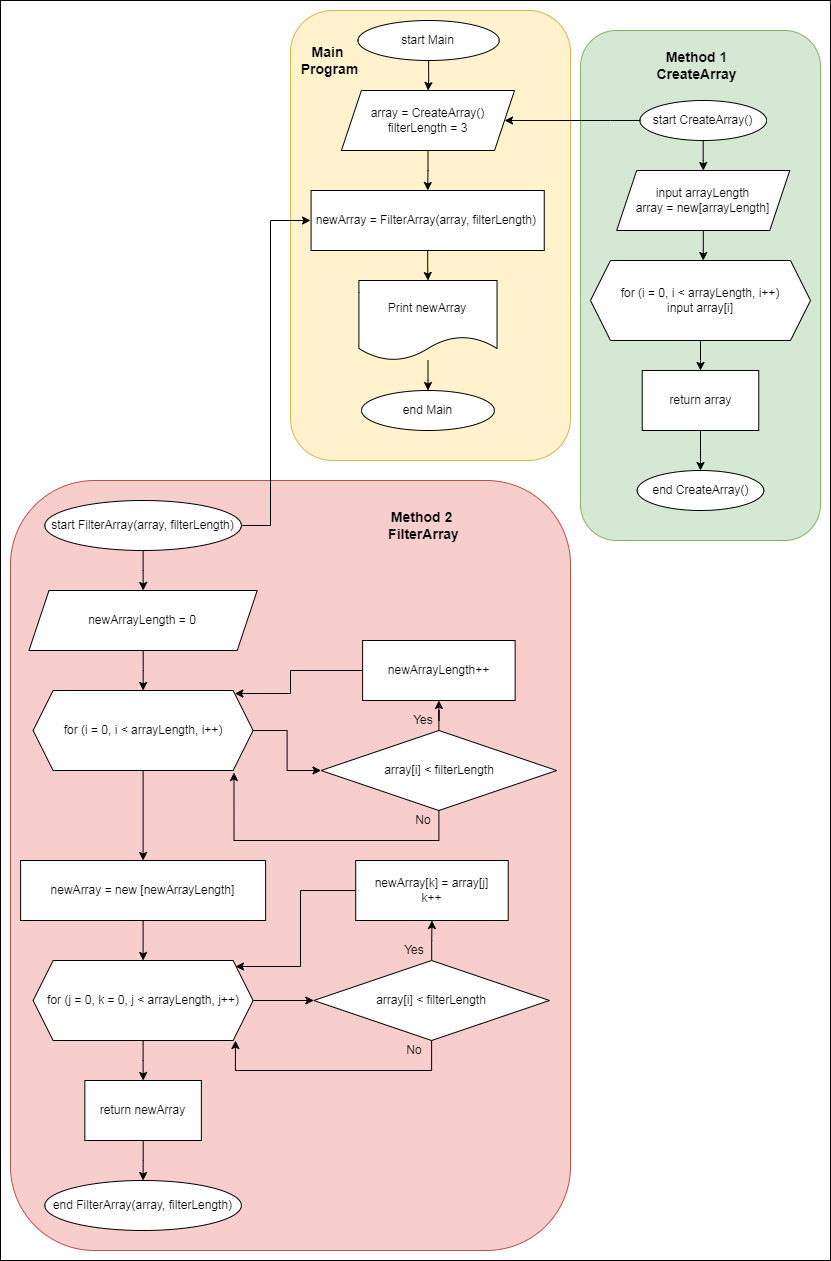

The diagram above was exported from draw.io. Its source (the exported page's mxGraphModel, read from the mxfile embedded in the PNG):
<mxGraphModel dx="3342" dy="1874" grid="1" gridSize="10" guides="1" tooltips="1" connect="1" arrows="1" fold="1" page="1" pageScale="1" pageWidth="827" pageHeight="1169" math="0" shadow="0">
  <root>
    <mxCell id="0" />
    <mxCell id="1" parent="0" />
    <mxCell id="o9EQ6vDQfEXph9AZMjRx-84" value="" style="rounded=0;whiteSpace=wrap;html=1;fontSize=14;" vertex="1" parent="1">
      <mxGeometry width="830" height="1260" as="geometry" />
    </mxCell>
    <mxCell id="o9EQ6vDQfEXph9AZMjRx-79" value="" style="rounded=1;whiteSpace=wrap;html=1;fillColor=#f8cecc;strokeColor=#b85450;" vertex="1" parent="1">
      <mxGeometry x="10" y="480" width="560" height="770" as="geometry" />
    </mxCell>
    <mxCell id="o9EQ6vDQfEXph9AZMjRx-78" value="" style="rounded=1;whiteSpace=wrap;html=1;fillColor=#d5e8d4;strokeColor=#82b366;" vertex="1" parent="1">
      <mxGeometry x="580" y="30" width="240" height="510" as="geometry" />
    </mxCell>
    <mxCell id="o9EQ6vDQfEXph9AZMjRx-74" value="" style="rounded=1;whiteSpace=wrap;html=1;fillColor=#fff2cc;strokeColor=#d6b656;" vertex="1" parent="1">
      <mxGeometry x="290" y="10" width="280" height="450" as="geometry" />
    </mxCell>
    <mxCell id="o9EQ6vDQfEXph9AZMjRx-6" value="" style="edgeStyle=orthogonalEdgeStyle;rounded=0;orthogonalLoop=1;jettySize=auto;html=1;" edge="1" parent="1" source="o9EQ6vDQfEXph9AZMjRx-1" target="o9EQ6vDQfEXph9AZMjRx-2">
      <mxGeometry relative="1" as="geometry" />
    </mxCell>
    <mxCell id="o9EQ6vDQfEXph9AZMjRx-1" value="start Main" style="ellipse;whiteSpace=wrap;html=1;" vertex="1" parent="1">
      <mxGeometry x="357.49" y="20" width="141.27" height="40" as="geometry" />
    </mxCell>
    <mxCell id="o9EQ6vDQfEXph9AZMjRx-8" value="" style="edgeStyle=orthogonalEdgeStyle;rounded=0;orthogonalLoop=1;jettySize=auto;html=1;" edge="1" parent="1" source="o9EQ6vDQfEXph9AZMjRx-2" target="o9EQ6vDQfEXph9AZMjRx-7">
      <mxGeometry relative="1" as="geometry" />
    </mxCell>
    <mxCell id="o9EQ6vDQfEXph9AZMjRx-2" value="array = CreateArray()&lt;br&gt;filterLength = 3" style="shape=parallelogram;perimeter=parallelogramPerimeter;whiteSpace=wrap;html=1;fixedSize=1;" vertex="1" parent="1">
      <mxGeometry x="340.91999999999996" y="90" width="173.11" height="60" as="geometry" />
    </mxCell>
    <mxCell id="o9EQ6vDQfEXph9AZMjRx-10" value="" style="edgeStyle=orthogonalEdgeStyle;rounded=0;orthogonalLoop=1;jettySize=auto;html=1;" edge="1" parent="1" source="o9EQ6vDQfEXph9AZMjRx-7" target="o9EQ6vDQfEXph9AZMjRx-9">
      <mxGeometry relative="1" as="geometry" />
    </mxCell>
    <mxCell id="o9EQ6vDQfEXph9AZMjRx-7" value="newArray = FilterArray(array, filterLength)&amp;nbsp;" style="rounded=0;whiteSpace=wrap;html=1;" vertex="1" parent="1">
      <mxGeometry x="310.58" y="190" width="233.16" height="60" as="geometry" />
    </mxCell>
    <mxCell id="o9EQ6vDQfEXph9AZMjRx-12" value="" style="edgeStyle=orthogonalEdgeStyle;rounded=0;orthogonalLoop=1;jettySize=auto;html=1;" edge="1" parent="1" source="o9EQ6vDQfEXph9AZMjRx-9" target="o9EQ6vDQfEXph9AZMjRx-11">
      <mxGeometry relative="1" as="geometry" />
    </mxCell>
    <mxCell id="o9EQ6vDQfEXph9AZMjRx-9" value="Print newArray" style="shape=document;whiteSpace=wrap;html=1;boundedLbl=1;" vertex="1" parent="1">
      <mxGeometry x="358.4" y="280" width="138.14" height="80" as="geometry" />
    </mxCell>
    <mxCell id="o9EQ6vDQfEXph9AZMjRx-11" value="end Main" style="ellipse;whiteSpace=wrap;html=1;" vertex="1" parent="1">
      <mxGeometry x="361.07" y="390" width="132.8" height="40" as="geometry" />
    </mxCell>
    <mxCell id="o9EQ6vDQfEXph9AZMjRx-16" value="" style="edgeStyle=orthogonalEdgeStyle;rounded=0;orthogonalLoop=1;jettySize=auto;html=1;" edge="1" parent="1" source="o9EQ6vDQfEXph9AZMjRx-13" target="o9EQ6vDQfEXph9AZMjRx-15">
      <mxGeometry relative="1" as="geometry" />
    </mxCell>
    <mxCell id="o9EQ6vDQfEXph9AZMjRx-20" value="" style="edgeStyle=orthogonalEdgeStyle;rounded=0;orthogonalLoop=1;jettySize=auto;html=1;entryX=1;entryY=0.5;entryDx=0;entryDy=0;exitX=0;exitY=0.5;exitDx=0;exitDy=0;" edge="1" parent="1" source="o9EQ6vDQfEXph9AZMjRx-13" target="o9EQ6vDQfEXph9AZMjRx-2">
      <mxGeometry relative="1" as="geometry">
        <mxPoint x="354" y="270" as="targetPoint" />
        <Array as="points">
          <mxPoint x="610" y="120" />
          <mxPoint x="610" y="120" />
        </Array>
      </mxGeometry>
    </mxCell>
    <mxCell id="o9EQ6vDQfEXph9AZMjRx-13" value="start CreateArray()" style="ellipse;whiteSpace=wrap;html=1;" vertex="1" parent="1">
      <mxGeometry x="639.4" y="100" width="126.6" height="40" as="geometry" />
    </mxCell>
    <mxCell id="o9EQ6vDQfEXph9AZMjRx-17" value="" style="edgeStyle=orthogonalEdgeStyle;rounded=0;orthogonalLoop=1;jettySize=auto;html=1;" edge="1" parent="1" source="o9EQ6vDQfEXph9AZMjRx-15">
      <mxGeometry relative="1" as="geometry">
        <mxPoint x="702.6999999999998" y="260" as="targetPoint" />
      </mxGeometry>
    </mxCell>
    <mxCell id="o9EQ6vDQfEXph9AZMjRx-15" value="input arrayLength&lt;br&gt;array = new[arrayLength]" style="shape=parallelogram;perimeter=parallelogramPerimeter;whiteSpace=wrap;html=1;fixedSize=1;" vertex="1" parent="1">
      <mxGeometry x="616.15" y="170" width="173.11" height="60" as="geometry" />
    </mxCell>
    <mxCell id="o9EQ6vDQfEXph9AZMjRx-22" value="" style="edgeStyle=orthogonalEdgeStyle;rounded=0;orthogonalLoop=1;jettySize=auto;html=1;" edge="1" parent="1" source="o9EQ6vDQfEXph9AZMjRx-19" target="o9EQ6vDQfEXph9AZMjRx-21">
      <mxGeometry relative="1" as="geometry" />
    </mxCell>
    <mxCell id="o9EQ6vDQfEXph9AZMjRx-19" value="for (i = 0, i &amp;lt; arrayLength, i++)&lt;br&gt;input array[i]" style="shape=hexagon;perimeter=hexagonPerimeter2;whiteSpace=wrap;html=1;fixedSize=1;" vertex="1" parent="1">
      <mxGeometry x="590" y="260" width="220" height="80" as="geometry" />
    </mxCell>
    <mxCell id="o9EQ6vDQfEXph9AZMjRx-24" value="" style="edgeStyle=orthogonalEdgeStyle;rounded=0;orthogonalLoop=1;jettySize=auto;html=1;" edge="1" parent="1" source="o9EQ6vDQfEXph9AZMjRx-21" target="o9EQ6vDQfEXph9AZMjRx-23">
      <mxGeometry relative="1" as="geometry" />
    </mxCell>
    <mxCell id="o9EQ6vDQfEXph9AZMjRx-21" value="return array" style="rounded=0;whiteSpace=wrap;html=1;" vertex="1" parent="1">
      <mxGeometry x="641.74" y="370" width="116.51" height="60" as="geometry" />
    </mxCell>
    <mxCell id="o9EQ6vDQfEXph9AZMjRx-23" value="end CreateArray()" style="ellipse;whiteSpace=wrap;html=1;" vertex="1" parent="1">
      <mxGeometry x="636.6899999999999" y="470" width="126.6" height="40" as="geometry" />
    </mxCell>
    <mxCell id="o9EQ6vDQfEXph9AZMjRx-27" value="" style="edgeStyle=orthogonalEdgeStyle;rounded=0;orthogonalLoop=1;jettySize=auto;html=1;exitX=1;exitY=0.5;exitDx=0;exitDy=0;" edge="1" parent="1" source="o9EQ6vDQfEXph9AZMjRx-25">
      <mxGeometry relative="1" as="geometry">
        <mxPoint x="300" y="380" as="sourcePoint" />
        <mxPoint x="310" y="220" as="targetPoint" />
        <Array as="points">
          <mxPoint x="270" y="525" />
          <mxPoint x="270" y="220" />
        </Array>
      </mxGeometry>
    </mxCell>
    <mxCell id="o9EQ6vDQfEXph9AZMjRx-33" value="" style="edgeStyle=orthogonalEdgeStyle;rounded=0;orthogonalLoop=1;jettySize=auto;html=1;" edge="1" parent="1" source="o9EQ6vDQfEXph9AZMjRx-25" target="o9EQ6vDQfEXph9AZMjRx-28">
      <mxGeometry relative="1" as="geometry" />
    </mxCell>
    <mxCell id="o9EQ6vDQfEXph9AZMjRx-25" value="start FilterArray(array, filterLength)" style="ellipse;whiteSpace=wrap;html=1;" vertex="1" parent="1">
      <mxGeometry x="44.31000000000002" y="500" width="196.6" height="50" as="geometry" />
    </mxCell>
    <mxCell id="o9EQ6vDQfEXph9AZMjRx-35" value="" style="edgeStyle=orthogonalEdgeStyle;rounded=0;orthogonalLoop=1;jettySize=auto;html=1;entryX=0.5;entryY=0;entryDx=0;entryDy=0;" edge="1" parent="1" source="o9EQ6vDQfEXph9AZMjRx-28" target="o9EQ6vDQfEXph9AZMjRx-29">
      <mxGeometry relative="1" as="geometry">
        <mxPoint x="115.93" y="540" as="targetPoint" />
      </mxGeometry>
    </mxCell>
    <mxCell id="o9EQ6vDQfEXph9AZMjRx-28" value="newArrayLength = 0" style="shape=parallelogram;perimeter=parallelogramPerimeter;whiteSpace=wrap;html=1;fixedSize=1;" vertex="1" parent="1">
      <mxGeometry x="28.479999999999997" y="590" width="228.25" height="60" as="geometry" />
    </mxCell>
    <mxCell id="o9EQ6vDQfEXph9AZMjRx-50" value="" style="edgeStyle=orthogonalEdgeStyle;rounded=0;orthogonalLoop=1;jettySize=auto;html=1;" edge="1" parent="1" source="o9EQ6vDQfEXph9AZMjRx-29" target="o9EQ6vDQfEXph9AZMjRx-30">
      <mxGeometry relative="1" as="geometry" />
    </mxCell>
    <mxCell id="o9EQ6vDQfEXph9AZMjRx-55" value="" style="edgeStyle=orthogonalEdgeStyle;rounded=0;orthogonalLoop=1;jettySize=auto;html=1;" edge="1" parent="1" source="o9EQ6vDQfEXph9AZMjRx-29" target="o9EQ6vDQfEXph9AZMjRx-49">
      <mxGeometry relative="1" as="geometry" />
    </mxCell>
    <mxCell id="o9EQ6vDQfEXph9AZMjRx-29" value="for (i = 0, i &amp;lt; arrayLength, i++)" style="shape=hexagon;perimeter=hexagonPerimeter2;whiteSpace=wrap;html=1;fixedSize=1;" vertex="1" parent="1">
      <mxGeometry x="32.610000000000014" y="690" width="220" height="80" as="geometry" />
    </mxCell>
    <mxCell id="o9EQ6vDQfEXph9AZMjRx-51" value="" style="edgeStyle=orthogonalEdgeStyle;rounded=0;orthogonalLoop=1;jettySize=auto;html=1;" edge="1" parent="1" source="o9EQ6vDQfEXph9AZMjRx-30" target="o9EQ6vDQfEXph9AZMjRx-31">
      <mxGeometry relative="1" as="geometry" />
    </mxCell>
    <mxCell id="o9EQ6vDQfEXph9AZMjRx-54" value="" style="edgeStyle=orthogonalEdgeStyle;rounded=0;orthogonalLoop=1;jettySize=auto;html=1;entryX=0.913;entryY=1.025;entryDx=0;entryDy=0;entryPerimeter=0;" edge="1" parent="1" source="o9EQ6vDQfEXph9AZMjRx-30" target="o9EQ6vDQfEXph9AZMjRx-29">
      <mxGeometry relative="1" as="geometry">
        <mxPoint x="440.5699999999998" y="920" as="targetPoint" />
        <Array as="points">
          <mxPoint x="438.37" y="840" />
          <mxPoint x="233.37" y="840" />
        </Array>
      </mxGeometry>
    </mxCell>
    <mxCell id="o9EQ6vDQfEXph9AZMjRx-30" value="array[i] &amp;lt; filterLength" style="rhombus;whiteSpace=wrap;html=1;" vertex="1" parent="1">
      <mxGeometry x="320.53000000000003" y="730" width="235.67" height="80" as="geometry" />
    </mxCell>
    <mxCell id="o9EQ6vDQfEXph9AZMjRx-52" value="" style="edgeStyle=orthogonalEdgeStyle;rounded=0;orthogonalLoop=1;jettySize=auto;html=1;entryX=0.917;entryY=0.038;entryDx=0;entryDy=0;entryPerimeter=0;exitX=0;exitY=0.5;exitDx=0;exitDy=0;" edge="1" parent="1" source="o9EQ6vDQfEXph9AZMjRx-31" target="o9EQ6vDQfEXph9AZMjRx-29">
      <mxGeometry relative="1" as="geometry">
        <mxPoint x="358.37" y="650" as="sourcePoint" />
        <mxPoint x="228.37" y="760" as="targetPoint" />
        <Array as="points">
          <mxPoint x="290" y="670" />
          <mxPoint x="290" y="693" />
        </Array>
      </mxGeometry>
    </mxCell>
    <mxCell id="o9EQ6vDQfEXph9AZMjRx-31" value="newArrayLength++" style="rounded=0;whiteSpace=wrap;html=1;" vertex="1" parent="1">
      <mxGeometry x="362.11" y="640" width="152.51" height="60" as="geometry" />
    </mxCell>
    <mxCell id="o9EQ6vDQfEXph9AZMjRx-38" value="Yes" style="text;html=1;strokeColor=none;fillColor=none;align=center;verticalAlign=middle;whiteSpace=wrap;rounded=0;" vertex="1" parent="1">
      <mxGeometry x="408.37" y="710" width="30" height="20" as="geometry" />
    </mxCell>
    <mxCell id="o9EQ6vDQfEXph9AZMjRx-41" value="No" style="text;html=1;strokeColor=none;fillColor=none;align=center;verticalAlign=middle;whiteSpace=wrap;rounded=0;" vertex="1" parent="1">
      <mxGeometry x="408.37" y="810" width="30" height="20" as="geometry" />
    </mxCell>
    <mxCell id="o9EQ6vDQfEXph9AZMjRx-63" value="" style="edgeStyle=orthogonalEdgeStyle;rounded=0;orthogonalLoop=1;jettySize=auto;html=1;" edge="1" parent="1" source="o9EQ6vDQfEXph9AZMjRx-49" target="o9EQ6vDQfEXph9AZMjRx-58">
      <mxGeometry relative="1" as="geometry" />
    </mxCell>
    <mxCell id="o9EQ6vDQfEXph9AZMjRx-49" value="newArray = new [newArrayLength]" style="rounded=0;whiteSpace=wrap;html=1;" vertex="1" parent="1">
      <mxGeometry x="20.109999999999992" y="860" width="245" height="60" as="geometry" />
    </mxCell>
    <mxCell id="o9EQ6vDQfEXph9AZMjRx-67" value="" style="edgeStyle=orthogonalEdgeStyle;rounded=0;orthogonalLoop=1;jettySize=auto;html=1;" edge="1" parent="1" source="o9EQ6vDQfEXph9AZMjRx-58" target="o9EQ6vDQfEXph9AZMjRx-64">
      <mxGeometry relative="1" as="geometry" />
    </mxCell>
    <mxCell id="o9EQ6vDQfEXph9AZMjRx-71" value="" style="edgeStyle=orthogonalEdgeStyle;rounded=0;orthogonalLoop=1;jettySize=auto;html=1;" edge="1" parent="1" source="o9EQ6vDQfEXph9AZMjRx-58" target="o9EQ6vDQfEXph9AZMjRx-60">
      <mxGeometry relative="1" as="geometry" />
    </mxCell>
    <mxCell id="o9EQ6vDQfEXph9AZMjRx-58" value="for (j = 0, k = 0, j &amp;lt; arrayLength, j++)" style="shape=hexagon;perimeter=hexagonPerimeter2;whiteSpace=wrap;html=1;fixedSize=1;" vertex="1" parent="1">
      <mxGeometry x="32.61000000000001" y="960" width="220" height="80" as="geometry" />
    </mxCell>
    <mxCell id="o9EQ6vDQfEXph9AZMjRx-59" value="" style="edgeStyle=orthogonalEdgeStyle;rounded=0;orthogonalLoop=1;jettySize=auto;html=1;" edge="1" parent="1" source="o9EQ6vDQfEXph9AZMjRx-60">
      <mxGeometry relative="1" as="geometry">
        <mxPoint x="142.60000000000002" y="1180" as="targetPoint" />
      </mxGeometry>
    </mxCell>
    <mxCell id="o9EQ6vDQfEXph9AZMjRx-60" value="return newArray" style="rounded=0;whiteSpace=wrap;html=1;" vertex="1" parent="1">
      <mxGeometry x="84.35000000000008" y="1080" width="116.51" height="60" as="geometry" />
    </mxCell>
    <mxCell id="o9EQ6vDQfEXph9AZMjRx-62" value="end FilterArray(array, filterLength)" style="ellipse;whiteSpace=wrap;html=1;" vertex="1" parent="1">
      <mxGeometry x="44.30000000000001" y="1180" width="196.6" height="50" as="geometry" />
    </mxCell>
    <mxCell id="o9EQ6vDQfEXph9AZMjRx-66" value="" style="edgeStyle=orthogonalEdgeStyle;rounded=0;orthogonalLoop=1;jettySize=auto;html=1;" edge="1" parent="1" source="o9EQ6vDQfEXph9AZMjRx-64" target="o9EQ6vDQfEXph9AZMjRx-65">
      <mxGeometry relative="1" as="geometry" />
    </mxCell>
    <mxCell id="o9EQ6vDQfEXph9AZMjRx-64" value="array[i] &amp;lt; filterLength" style="rhombus;whiteSpace=wrap;html=1;" vertex="1" parent="1">
      <mxGeometry x="313.28000000000003" y="960" width="235.67" height="80" as="geometry" />
    </mxCell>
    <mxCell id="o9EQ6vDQfEXph9AZMjRx-65" value="newArray[k] = array[j]&lt;br&gt;k++" style="rounded=0;whiteSpace=wrap;html=1;" vertex="1" parent="1">
      <mxGeometry x="355.2" y="860" width="152.51" height="60" as="geometry" />
    </mxCell>
    <mxCell id="o9EQ6vDQfEXph9AZMjRx-68" value="Yes" style="text;html=1;strokeColor=none;fillColor=none;align=center;verticalAlign=middle;whiteSpace=wrap;rounded=0;" vertex="1" parent="1">
      <mxGeometry x="398.95" y="940" width="30" height="20" as="geometry" />
    </mxCell>
    <mxCell id="o9EQ6vDQfEXph9AZMjRx-69" value="" style="edgeStyle=orthogonalEdgeStyle;rounded=0;orthogonalLoop=1;jettySize=auto;html=1;entryX=0.913;entryY=1.025;entryDx=0;entryDy=0;entryPerimeter=0;exitX=0.5;exitY=1;exitDx=0;exitDy=0;" edge="1" parent="1" source="o9EQ6vDQfEXph9AZMjRx-64">
      <mxGeometry relative="1" as="geometry">
        <mxPoint x="439.93" y="1077.96" as="sourcePoint" />
        <mxPoint x="234.93000000000046" y="1039.9956430602115" as="targetPoint" />
        <Array as="points">
          <mxPoint x="431.37" y="1070" />
          <mxPoint x="235.37" y="1070" />
        </Array>
      </mxGeometry>
    </mxCell>
    <mxCell id="o9EQ6vDQfEXph9AZMjRx-70" value="No" style="text;html=1;strokeColor=none;fillColor=none;align=center;verticalAlign=middle;whiteSpace=wrap;rounded=0;" vertex="1" parent="1">
      <mxGeometry x="398.95000000000005" y="1040" width="30" height="20" as="geometry" />
    </mxCell>
    <mxCell id="o9EQ6vDQfEXph9AZMjRx-80" value="" style="edgeStyle=orthogonalEdgeStyle;rounded=0;orthogonalLoop=1;jettySize=auto;html=1;entryX=0.92;entryY=0.075;entryDx=0;entryDy=0;entryPerimeter=0;exitX=0;exitY=0.5;exitDx=0;exitDy=0;" edge="1" parent="1" target="o9EQ6vDQfEXph9AZMjRx-58">
      <mxGeometry relative="1" as="geometry">
        <mxPoint x="355.2" y="890" as="sourcePoint" />
        <mxPoint x="227.44000000000023" y="913.04" as="targetPoint" />
        <Array as="points">
          <mxPoint x="300" y="890" />
          <mxPoint x="300" y="966" />
        </Array>
      </mxGeometry>
    </mxCell>
    <mxCell id="o9EQ6vDQfEXph9AZMjRx-81" value="&lt;b&gt;&lt;font style=&quot;font-size: 14px;&quot;&gt;Method 2 &lt;br&gt;FilterArray&lt;/font&gt;&lt;/b&gt;" style="text;html=1;strokeColor=none;fillColor=none;align=center;verticalAlign=middle;whiteSpace=wrap;rounded=0;" vertex="1" parent="1">
      <mxGeometry x="353.83" y="490" width="139.08" height="70" as="geometry" />
    </mxCell>
    <mxCell id="o9EQ6vDQfEXph9AZMjRx-82" value="&lt;b&gt;&lt;font style=&quot;font-size: 14px;&quot;&gt;Method 1&lt;br&gt;CreateArray&lt;br&gt;&lt;/font&gt;&lt;/b&gt;" style="text;html=1;strokeColor=none;fillColor=none;align=center;verticalAlign=middle;whiteSpace=wrap;rounded=0;" vertex="1" parent="1">
      <mxGeometry x="626.92" y="30" width="139.08" height="70" as="geometry" />
    </mxCell>
    <mxCell id="o9EQ6vDQfEXph9AZMjRx-83" value="&lt;b&gt;&lt;font style=&quot;font-size: 14px;&quot;&gt;Main &lt;br&gt;Program&lt;br&gt;&lt;/font&gt;&lt;/b&gt;" style="text;html=1;strokeColor=none;fillColor=none;align=center;verticalAlign=middle;whiteSpace=wrap;rounded=0;" vertex="1" parent="1">
      <mxGeometry x="259.87" y="30" width="139.08" height="60" as="geometry" />
    </mxCell>
  </root>
</mxGraphModel>